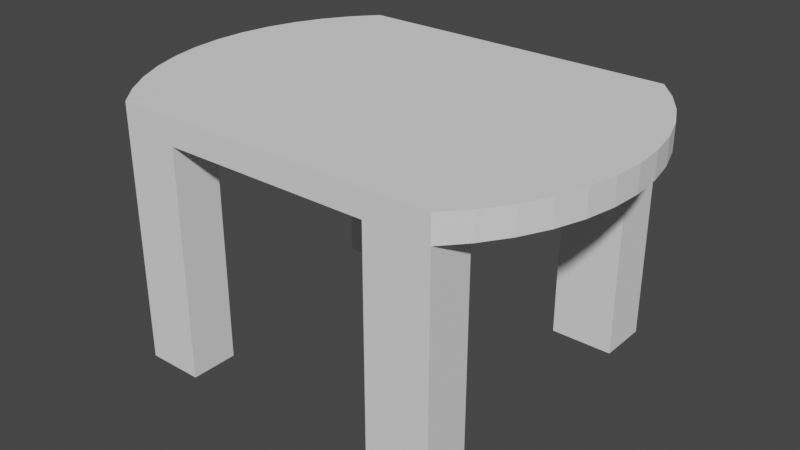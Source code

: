 # Source: first.blend  (saved by Blender 3.0.42; exported with 4.5.12 LTS)
import bpy
from mathutils import Matrix  # noqa: F401  (used for matrix-valued properties, if any)

bpy.ops.wm.read_factory_settings(use_empty=True)
scene = bpy.context.scene
scene.name = 'Scene'

# ---- collections
col_collection = bpy.data.collections.new('Collection'); scene.collection.children.link(col_collection)

# ---- world
world_world = bpy.data.worlds.new('World'); scene.world = world_world
world_world.use_nodes = True; world_world.node_tree.nodes.clear()
_N = world_world.node_tree.nodes; _L = world_world.node_tree.links
n0 = _N.new('ShaderNodeOutputWorld'); n0.name = 'World Output'; n0.location = (300, 300)
n1 = _N.new('ShaderNodeBackground'); n1.name = 'Background'; n1.location = (10, 300)
n1.inputs[0].default_value = (0.05088, 0.05088, 0.05088, 1.0)
_L.new(n1.outputs[0], n0.inputs[0])
n0.is_active_output = True
world_world.color = (0.05088, 0.05088, 0.05088)
world_world.use_sun_shadow = False
world_world.sun_shadow_jitter_overblur = 0.0

# ---- meshes
me_cube_005 = bpy.data.meshes.new('Cube.005')
me_cube_005.from_pydata([(-1.0, -1.0, -1.0), (-1.0, -1.0, 1.0), (-1.0, 1.0, -1.0), (-1.0, 1.0, 1.0), (1.0, -1.0, -1.0), (1.0, -1.0, 1.0), (1.0, 1.0, -1.0), (1.0, 1.0, 1.0), (-1.0, 0.6912, -1.0), (-1.0, 0.6912, 1.0), (1.0, 0.6912, -1.0), (1.0, 0.6912, 1.0), (-1.0, -0.7138, -1.0), (1.0, -0.7138, 1.0), (-1.0, -0.7138, 1.0), (1.0, -0.7138, -1.0), (0.616, 1.0, -1.0), (0.616, 1.0, 1.0), (0.616, -1.0, -1.0), (0.616, -1.0, 1.0), (0.616, 0.6912, 1.0), (0.616, 0.6912, -1.0), (0.616, -0.7138, 1.0), (0.616, -0.7138, -1.0), (-0.6547, 1.0, -1.0), (-0.6547, -1.0, 1.0), (-0.6547, 0.6912, -1.0), (-0.6547, -0.7138, -1.0), (-0.6547, 1.0, 1.0), (-0.6547, -1.0, -1.0), (-0.6547, 0.6912, 1.0), (-0.6547, -0.7138, 1.0), (-1.0, -0.7138, -18.73), (-1.0, -1.0, -18.73), (-0.6547, 1.0, -18.73), (-1.0, 1.0, -18.73), (1.0, 0.6912, -18.73), (1.0, 1.0, -18.73), (0.616, -1.0, -18.73), (1.0, -1.0, -18.73), (-1.0, 0.6912, -18.73), (-0.6547, 0.6912, -18.73), (1.0, -0.7138, -18.73), (-0.6547, -0.7138, -18.73), (0.616, 1.0, -18.73), (0.616, 0.6912, -18.73), (0.616, -0.7138, -18.73), (-0.6547, -1.0, -18.73), (-1.122, 0.861, -1.0), (-1.122, 0.861, 1.0), (-1.225, 0.7073, -1.0), (-1.225, 0.7073, 1.0), (-1.306, 0.5415, -1.0), (-1.306, 0.5415, 1.0), (-1.366, 0.3664, -1.0), (-1.366, 0.3664, 1.0), (-1.402, 0.1851, -1.0), (-1.402, 0.1851, 1.0), (-1.414, 0.000629, -1.0), (-1.414, 0.000629, 1.0), (-1.402, -0.1839, -1.0), (-1.402, -0.1839, 1.0), (-1.366, -0.3652, -1.0), (-1.366, -0.3652, 1.0), (-1.307, -0.5403, -1.0), (-1.307, -0.5403, 1.0), (-1.225, -0.7062, -1.0), (-1.225, -0.7062, 1.0), (-1.123, -0.86, -1.0), (-1.123, -0.86, 1.0), (-1.001, -0.9991, -1.0), (-1.001, -0.9991, 1.0), (1.122, 0.8609, -1.0), (1.122, 0.8609, 1.0), (1.225, 0.7071, -1.0), (1.225, 0.7071, 1.0), (1.307, 0.5412, -1.0), (1.307, 0.5412, 1.0), (1.366, 0.366, -1.0), (1.366, 0.366, 1.0), (1.402, 0.1846, -1.0), (1.402, 0.1846, 1.0), (1.414, 5.96e-08, -1.0), (1.414, 5.96e-08, 1.0), (1.402, -0.1846, -1.0), (1.402, -0.1846, 1.0), (1.366, -0.366, -1.0), (1.366, -0.366, 1.0), (1.307, -0.5412, -1.0), (1.307, -0.5412, 1.0), (1.225, -0.7071, -1.0), (1.225, -0.7071, 1.0), (1.122, -0.8609, -1.0), (1.122, -0.8609, 1.0), (1.0, -1.0, -1.0), (1.0, -1.0, 1.0)], [], [(8, 9, 3, 2), (16, 17, 7, 6), (15, 13, 5, 4), (29, 25, 1, 0), (21, 16, 44, 45), (31, 14, 1, 25), (28, 3, 9, 30), (15, 4, 39, 42), (6, 7, 11, 10), (12, 14, 9, 8), (0, 1, 14, 12), (30, 9, 14, 31), (21, 10, 15, 23), (10, 11, 13, 15), (26, 21, 23, 27), (11, 20, 22, 13), (24, 16, 21, 26), (7, 17, 20, 11), (13, 22, 19, 5), (27, 23, 18, 29), (4, 5, 19, 18), (24, 28, 17, 16), (2, 3, 28, 24), (0, 12, 32, 33), (6, 10, 36, 37), (8, 26, 27, 12), (20, 30, 31, 22), (17, 28, 30, 20), (22, 31, 25, 19), (18, 19, 25, 29), (46, 42, 39, 38), (44, 37, 36, 45), (32, 43, 47, 33), (35, 34, 41, 40), (27, 29, 47, 43), (24, 26, 41, 34), (26, 8, 40, 41), (4, 18, 38, 39), (10, 21, 45, 36), (12, 27, 43, 32), (2, 24, 34, 35), (18, 23, 46, 38), (29, 0, 33, 47), (8, 2, 35, 40), (23, 15, 42, 46), (16, 6, 37, 44), (3, 2, 48, 49), (49, 48, 50, 51), (51, 50, 52, 53), (53, 52, 54, 55), (55, 54, 56, 57), (57, 56, 58, 59), (59, 58, 60, 61), (61, 60, 62, 63), (63, 62, 64, 65), (65, 64, 66, 67), (67, 66, 68, 69), (69, 68, 70, 71), (7, 73, 72, 6), (73, 75, 74, 72), (75, 77, 76, 74), (77, 79, 78, 76), (79, 81, 80, 78), (81, 83, 82, 80), (83, 85, 84, 82), (85, 87, 86, 84), (87, 89, 88, 86), (89, 91, 90, 88), (91, 93, 92, 90), (93, 95, 94, 92), (13, 5, 95, 93, 91, 89, 87, 85, 83, 81, 79, 77, 75, 73, 7, 11), (14, 9, 3, 49, 51, 53, 55, 57, 59, 61, 63, 65, 67, 69, 71), (15, 10, 6, 72, 74, 76, 78, 80, 82, 84, 86, 88, 90, 92, 94), (48, 2, 8, 12, 70, 68, 66, 64, 62, 60, 58, 56, 54, 52, 50)])
_uv = me_cube_005.uv_layers.new(name='UVMap')
_uv.uv.foreach_set('vector', [0.375, 0.2114, 0.625, 0.2114, 0.625, 0.25, 0.375, 0.25, 0.375, 0.452, 0.625, 0.452, 0.625, 0.5, 0.375, 0.5, 0.375, 0.7142, 0.625, 0.7142, 0.625, 0.75, 0.375, 0.75, 0.375, 0.9568, 0.625, 0.9568, 0.625, 1.0, 0.375, 1.0, 0.327, 0.5386, 0.327, 0.5, 0.327, 0.5, 0.327, 0.5386, 0.8318, 0.7142, 0.875, 0.7142, 0.875, 0.75, 0.8318, 0.75, 0.8318, 0.5, 0.875, 0.5, 0.875, 0.5386, 0.8318, 0.5386, 0.375, 0.7142, 0.375, 0.75, 0.375, 0.75, 0.375, 0.7142, 0.375, 0.5, 0.625, 0.5, 0.625, 0.5386, 0.375, 0.5386, 0.375, 0.03578, 0.625, 0.03578, 0.625, 0.2114, 0.375, 0.2114, 0.375, 0.0, 0.625, 0.0, 0.625, 0.03578, 0.375, 0.03578, 0.8318, 0.5386, 0.875, 0.5386, 0.875, 0.7142, 0.8318, 0.7142, 0.327, 0.5386, 0.375, 0.5386, 0.375, 0.7142, 0.327, 0.7142, 0.375, 0.5386, 0.625, 0.5386, 0.625, 0.7142, 0.375, 0.7142, 0.1682, 0.5386, 0.327, 0.5386, 0.327, 0.7142, 0.1682, 0.7142, 0.625, 0.5386, 0.673, 0.5386, 0.673, 0.7142, 0.625, 0.7142, 0.1682, 0.5, 0.327, 0.5, 0.327, 0.5386, 0.1682, 0.5386, 0.625, 0.5, 0.673, 0.5, 0.673, 0.5386, 0.625, 0.5386, 0.625, 0.7142, 0.673, 0.7142, 0.673, 0.75, 0.625, 0.75, 0.1682, 0.7142, 0.327, 0.7142, 0.327, 0.75, 0.1682, 0.75, 0.375, 0.75, 0.625, 0.75, 0.625, 0.798, 0.375, 0.798, 0.375, 0.2932, 0.625, 0.2932, 0.625, 0.452, 0.375, 0.452, 0.375, 0.25, 0.625, 0.25, 0.625, 0.2932, 0.375, 0.2932, 0.375, 0.0, 0.375, 0.03578, 0.375, 0.03578, 0.375, 0.0, 0.375, 0.5, 0.375, 0.5386, 0.375, 0.5386, 0.375, 0.5, 0.125, 0.5386, 0.1682, 0.5386, 0.1682, 0.7142, 0.125, 0.7142, 0.673, 0.5386, 0.8318, 0.5386, 0.8318, 0.7142, 0.673, 0.7142, 0.673, 0.5, 0.8318, 0.5, 0.8318, 0.5386, 0.673, 0.5386, 0.673, 0.7142, 0.8318, 0.7142, 0.8318, 0.75, 0.673, 0.75, 0.375, 0.798, 0.625, 0.798, 0.625, 0.9568, 0.375, 0.9568, 0.327, 0.7142, 0.375, 0.7142, 0.375, 0.75, 0.327, 0.75, 0.327, 0.5, 0.375, 0.5, 0.375, 0.5386, 0.327, 0.5386, 0.125, 0.7142, 0.1682, 0.7142, 0.1682, 0.75, 0.125, 0.75, 0.125, 0.5, 0.1682, 0.5, 0.1682, 0.5386, 0.125, 0.5386, 0.1682, 0.7142, 0.1682, 0.75, 0.1682, 0.75, 0.1682, 0.7142, 0.1682, 0.5, 0.1682, 0.5386, 0.1682, 0.5386, 0.1682, 0.5, 0.1682, 0.5386, 0.125, 0.5386, 0.125, 0.5386, 0.1682, 0.5386, 0.375, 0.75, 0.375, 0.798, 0.375, 0.798, 0.375, 0.75, 0.375, 0.5386, 0.327, 0.5386, 0.327, 0.5386, 0.375, 0.5386, 0.125, 0.7142, 0.1682, 0.7142, 0.1682, 0.7142, 0.125, 0.7142, 0.375, 0.25, 0.375, 0.2932, 0.375, 0.2932, 0.375, 0.25, 0.327, 0.75, 0.327, 0.7142, 0.327, 0.7142, 0.327, 0.75, 0.375, 0.9568, 0.375, 1.0, 0.375, 1.0, 0.375, 0.9568, 0.375, 0.2114, 0.375, 0.25, 0.375, 0.25, 0.375, 0.2114, 0.327, 0.7142, 0.375, 0.7142, 0.375, 0.7142, 0.327, 0.7142, 0.375, 0.452, 0.375, 0.5, 0.375, 0.5, 0.375, 0.452, 0.625, 0.25, 0.375, 0.25, 0.375, 0.25, 0.625, 0.25, 0.625, 0.25, 0.375, 0.25, 0.375, 0.25, 0.625, 0.25, 0.625, 0.25, 0.375, 0.25, 0.375, 0.25, 0.625, 0.25, 0.625, 0.25, 0.375, 0.25, 0.375, 0.25, 0.625, 0.25, 0.625, 0.25, 0.375, 0.25, 0.375, 0.25, 0.625, 0.25, 0.625, 0.25, 0.375, 0.25, 0.375, 0.25, 0.625, 0.25, 0.625, 0.25, 0.375, 0.25, 0.375, 0.25, 0.625, 0.25, 0.625, 0.25, 0.375, 0.25, 0.375, 0.25, 0.625, 0.25, 0.625, 0.25, 0.375, 0.25, 0.375, 0.25, 0.625, 0.25, 0.625, 0.25, 0.375, 0.25, 0.375, 0.25, 0.625, 0.25, 0.625, 0.25, 0.375, 0.25, 0.375, 0.25, 0.625, 0.25, 0.625, 0.25, 0.375, 0.25, 0.375, 0.25, 0.625, 0.25, 0.625, 0.5, 0.625, 0.5, 0.375, 0.5, 0.375, 0.5, 0.625, 0.5, 0.625, 0.5, 0.375, 0.5, 0.375, 0.5, 0.625, 0.5, 0.625, 0.5, 0.375, 0.5, 0.375, 0.5, 0.625, 0.5, 0.625, 0.5, 0.375, 0.5, 0.375, 0.5, 0.625, 0.5, 0.625, 0.5, 0.375, 0.5, 0.375, 0.5, 0.625, 0.5, 0.625, 0.5, 0.375, 0.5, 0.375, 0.5, 0.625, 0.5, 0.625, 0.5, 0.375, 0.5, 0.375, 0.5, 0.625, 0.5, 0.625, 0.5, 0.375, 0.5, 0.375, 0.5, 0.625, 0.5, 0.625, 0.5, 0.375, 0.5, 0.375, 0.5, 0.625, 0.5, 0.625, 0.5, 0.375, 0.5, 0.375, 0.5, 0.625, 0.5, 0.625, 0.5, 0.375, 0.5, 0.375, 0.5, 0.625, 0.5, 0.625, 0.5, 0.375, 0.5, 0.375, 0.5, 0.0, 0.0, 0.0, 0.0, 0.0, 0.0, 0.0, 0.0, 0.0, 0.0, 0.0, 0.0, 0.0, 0.0, 0.0, 0.0, 0.0, 0.0, 0.0, 0.0, 0.0, 0.0, 0.0, 0.0, 0.0, 0.0, 0.0, 0.0, 0.0, 0.0, 0.0, 0.0, 0.0, 0.0, 0.0, 0.0, 0.0, 0.0, 0.0, 0.0, 0.0, 0.0, 0.0, 0.0, 0.0, 0.0, 0.0, 0.0, 0.0, 0.0, 0.0, 0.0, 0.0, 0.0, 0.0, 0.0, 0.0, 0.0, 0.0, 0.0, 0.0, 0.0, 0.0, 0.0, 0.0, 0.0, 0.0, 0.0, 0.0, 0.0, 0.0, 0.0, 0.0, 0.0, 0.0, 0.0, 0.0, 0.0, 0.0, 0.0, 0.0, 0.0, 0.0, 0.0, 0.0, 0.0, 0.0, 0.0, 0.0, 0.0, 0.0, 0.0, 0.0, 0.0, 0.0, 0.0, 0.0, 0.0, 0.0, 0.0, 0.0, 0.0, 0.0, 0.0, 0.0, 0.0, 0.0, 0.0, 0.0, 0.0, 0.0, 0.0, 0.0, 0.0, 0.0, 0.0, 0.0, 0.0, 0.0, 0.0, 0.0, 0.0])
me_cube_005.use_remesh_fix_poles = True
me_cube_005.use_remesh_preserve_attributes = False
me_cube_005.update()

# ---- objects
ob_cube = bpy.data.objects.new('Cube', me_cube_005)

# ---- transforms, parenting, visibility, modifiers, constraints
ob_cube.location = (0.08284, -0.5302, 0.5003)
ob_cube.scale = (1.0, 1.0, 0.07895)

# ---- collection membership
col_collection.objects.link(ob_cube)

# ---- scene / render settings (as saved in the file)
scene.frame_start = 1; scene.frame_end = 250; scene.frame_set(1)
scene.render.engine = 'BLENDER_EEVEE_NEXT'
scene.cycles.sampling_pattern = 'TABULATED_SOBOL'
scene.cycles.use_light_tree = False
scene.view_settings.view_transform = 'Filmic'
bpy.context.view_layer.update()

# ---- added for rendering (the .blend has no active camera and no usable light): camera, sun
cam_auto = bpy.data.cameras.new('AutoCamera')
cam_auto.lens = 50.0
cam_auto.sensor_width = 36.0
cam_auto.clip_end = 1000.0
ob_auto_camera = bpy.data.objects.new('AutoCamera', cam_auto)
scene.collection.objects.link(ob_auto_camera)
ob_auto_camera.location = (3.59712, -4.74733, 2.61174)
ob_auto_camera.rotation_euler = (1.09748, -7.21219e-08, 0.694738)
scene.camera = ob_auto_camera
light_auto_sun = bpy.data.lights.new('AutoSun', 'SUN')
light_auto_sun.energy = 3.0
light_auto_sun.angle = 0.0523599
ob_auto_sun = bpy.data.objects.new('AutoSun', light_auto_sun)
scene.collection.objects.link(ob_auto_sun)
ob_auto_sun.rotation_euler = (0.872665, 0.174533, 0.523599)
bpy.context.view_layer.update()

